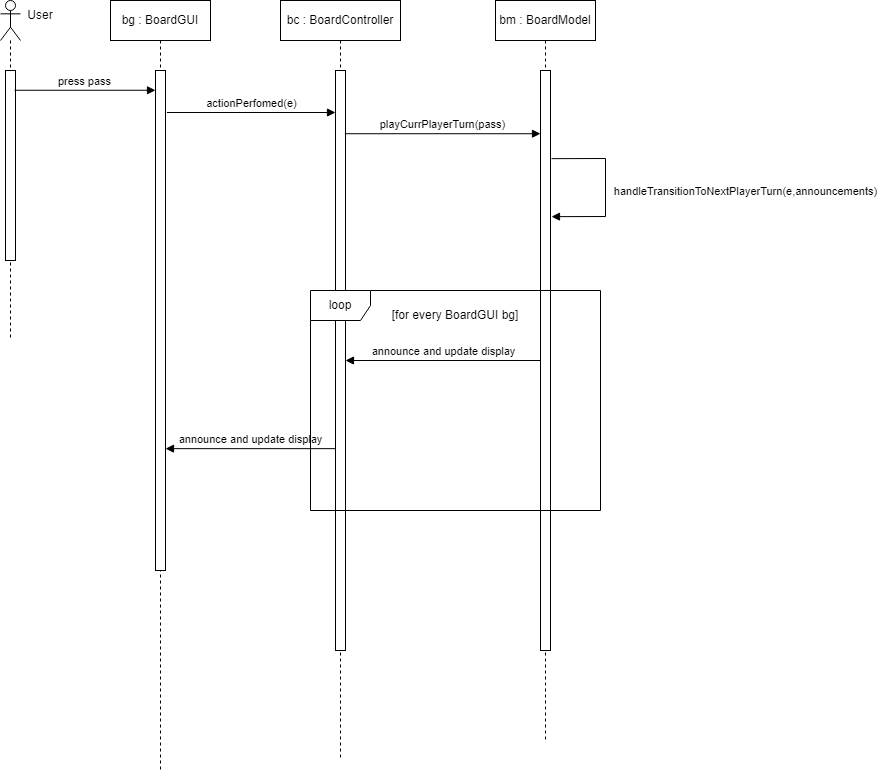

The diagram above was exported from draw.io. Its source (the exported page's mxGraphModel, read from the mxfile embedded in the PNG):
<mxGraphModel dx="2468" dy="1973" grid="1" gridSize="10" guides="1" tooltips="1" connect="1" arrows="1" fold="1" page="1" pageScale="1" pageWidth="850" pageHeight="1100" math="0" shadow="0">
  <root>
    <mxCell id="0" />
    <mxCell id="1" parent="0" />
    <mxCell id="0AD7RVfitIeh4b4_Gf6I-6" value="bg : BoardGUI" style="shape=umlLifeline;perimeter=lifelinePerimeter;whiteSpace=wrap;html=1;container=1;collapsible=0;recursiveResize=0;outlineConnect=0;" vertex="1" parent="1">
      <mxGeometry x="-10" y="-130" width="100" height="770" as="geometry" />
    </mxCell>
    <mxCell id="0AD7RVfitIeh4b4_Gf6I-10" value="" style="html=1;points=[];perimeter=orthogonalPerimeter;" vertex="1" parent="0AD7RVfitIeh4b4_Gf6I-6">
      <mxGeometry x="45" y="70" width="10" height="500" as="geometry" />
    </mxCell>
    <mxCell id="0AD7RVfitIeh4b4_Gf6I-7" value="bc : BoardController" style="shape=umlLifeline;perimeter=lifelinePerimeter;whiteSpace=wrap;html=1;container=1;collapsible=0;recursiveResize=0;outlineConnect=0;" vertex="1" parent="1">
      <mxGeometry x="160" y="-130" width="120" height="760" as="geometry" />
    </mxCell>
    <mxCell id="0AD7RVfitIeh4b4_Gf6I-11" value="" style="html=1;points=[];perimeter=orthogonalPerimeter;" vertex="1" parent="0AD7RVfitIeh4b4_Gf6I-7">
      <mxGeometry x="55" y="70" width="10" height="580" as="geometry" />
    </mxCell>
    <mxCell id="0AD7RVfitIeh4b4_Gf6I-8" value="bm : BoardModel" style="shape=umlLifeline;perimeter=lifelinePerimeter;whiteSpace=wrap;html=1;container=1;collapsible=0;recursiveResize=0;outlineConnect=0;" vertex="1" parent="1">
      <mxGeometry x="375" y="-130" width="100" height="740" as="geometry" />
    </mxCell>
    <mxCell id="0AD7RVfitIeh4b4_Gf6I-12" value="" style="html=1;points=[];perimeter=orthogonalPerimeter;" vertex="1" parent="0AD7RVfitIeh4b4_Gf6I-8">
      <mxGeometry x="45" y="70" width="10" height="580" as="geometry" />
    </mxCell>
    <mxCell id="0AD7RVfitIeh4b4_Gf6I-42" value="handleTransitionToNextPlayerTurn(e,announcements)" style="html=1;verticalAlign=bottom;endArrow=block;rounded=0;exitX=1.099;exitY=0.152;exitDx=0;exitDy=0;exitPerimeter=0;entryX=1.099;entryY=0.252;entryDx=0;entryDy=0;entryPerimeter=0;" edge="1" parent="0AD7RVfitIeh4b4_Gf6I-8" source="0AD7RVfitIeh4b4_Gf6I-12" target="0AD7RVfitIeh4b4_Gf6I-12">
      <mxGeometry x="0.1566" y="140" width="80" relative="1" as="geometry">
        <mxPoint x="50" y="380" as="sourcePoint" />
        <mxPoint x="200" y="270" as="targetPoint" />
        <Array as="points">
          <mxPoint x="110" y="158" />
          <mxPoint x="110" y="216" />
        </Array>
        <mxPoint as="offset" />
      </mxGeometry>
    </mxCell>
    <mxCell id="0AD7RVfitIeh4b4_Gf6I-16" value="" style="shape=umlLifeline;participant=umlActor;perimeter=lifelinePerimeter;whiteSpace=wrap;html=1;container=1;collapsible=0;recursiveResize=0;verticalAlign=top;spacingTop=36;outlineConnect=0;" vertex="1" parent="1">
      <mxGeometry x="-120" y="-130" width="20" height="340" as="geometry" />
    </mxCell>
    <mxCell id="0AD7RVfitIeh4b4_Gf6I-18" value="" style="html=1;points=[];perimeter=orthogonalPerimeter;" vertex="1" parent="0AD7RVfitIeh4b4_Gf6I-16">
      <mxGeometry x="5" y="70" width="10" height="190" as="geometry" />
    </mxCell>
    <mxCell id="0AD7RVfitIeh4b4_Gf6I-17" value="User" style="text;html=1;strokeColor=none;fillColor=none;align=center;verticalAlign=middle;whiteSpace=wrap;rounded=0;" vertex="1" parent="1">
      <mxGeometry x="-110" y="-130" width="60" height="30" as="geometry" />
    </mxCell>
    <mxCell id="0AD7RVfitIeh4b4_Gf6I-39" value="press pass" style="html=1;verticalAlign=bottom;endArrow=block;rounded=0;exitX=0.9;exitY=0.104;exitDx=0;exitDy=0;exitPerimeter=0;" edge="1" parent="1" source="0AD7RVfitIeh4b4_Gf6I-18" target="0AD7RVfitIeh4b4_Gf6I-10">
      <mxGeometry width="80" relative="1" as="geometry">
        <mxPoint x="520" y="250" as="sourcePoint" />
        <mxPoint x="600" y="250" as="targetPoint" />
      </mxGeometry>
    </mxCell>
    <mxCell id="0AD7RVfitIeh4b4_Gf6I-40" value="actionPerfomed(e)" style="html=1;verticalAlign=bottom;endArrow=block;rounded=0;exitX=1.149;exitY=0.084;exitDx=0;exitDy=0;exitPerimeter=0;" edge="1" parent="1" source="0AD7RVfitIeh4b4_Gf6I-10" target="0AD7RVfitIeh4b4_Gf6I-11">
      <mxGeometry width="80" relative="1" as="geometry">
        <mxPoint x="520" y="250" as="sourcePoint" />
        <mxPoint x="600" y="250" as="targetPoint" />
      </mxGeometry>
    </mxCell>
    <mxCell id="0AD7RVfitIeh4b4_Gf6I-41" value="playCurrPlayerTurn(pass)" style="html=1;verticalAlign=bottom;endArrow=block;rounded=0;exitX=0.934;exitY=0.109;exitDx=0;exitDy=0;exitPerimeter=0;" edge="1" parent="1" source="0AD7RVfitIeh4b4_Gf6I-11" target="0AD7RVfitIeh4b4_Gf6I-12">
      <mxGeometry width="80" relative="1" as="geometry">
        <mxPoint x="520" y="250" as="sourcePoint" />
        <mxPoint x="600" y="250" as="targetPoint" />
      </mxGeometry>
    </mxCell>
    <mxCell id="0AD7RVfitIeh4b4_Gf6I-43" value="announce and update display" style="html=1;verticalAlign=bottom;endArrow=block;rounded=0;" edge="1" parent="1" source="0AD7RVfitIeh4b4_Gf6I-12" target="0AD7RVfitIeh4b4_Gf6I-11">
      <mxGeometry width="80" relative="1" as="geometry">
        <mxPoint x="310" y="190" as="sourcePoint" />
        <mxPoint x="600" y="250" as="targetPoint" />
      </mxGeometry>
    </mxCell>
    <mxCell id="0AD7RVfitIeh4b4_Gf6I-44" value="announce and update display" style="html=1;verticalAlign=bottom;endArrow=block;rounded=0;exitX=0.015;exitY=0.652;exitDx=0;exitDy=0;exitPerimeter=0;" edge="1" parent="1" source="0AD7RVfitIeh4b4_Gf6I-11" target="0AD7RVfitIeh4b4_Gf6I-10">
      <mxGeometry width="80" relative="1" as="geometry">
        <mxPoint x="520" y="250" as="sourcePoint" />
        <mxPoint x="600" y="250" as="targetPoint" />
      </mxGeometry>
    </mxCell>
    <mxCell id="0AD7RVfitIeh4b4_Gf6I-45" value="loop" style="shape=umlFrame;whiteSpace=wrap;html=1;shadow=0;sketch=0;strokeColor=default;fillColor=#FFFFFF;gradientColor=none;" vertex="1" parent="1">
      <mxGeometry x="190" y="160" width="290" height="220" as="geometry" />
    </mxCell>
    <mxCell id="0AD7RVfitIeh4b4_Gf6I-46" value="[for every BoardGUI bg]" style="text;html=1;strokeColor=none;fillColor=none;align=center;verticalAlign=middle;whiteSpace=wrap;rounded=0;shadow=0;sketch=0;" vertex="1" parent="1">
      <mxGeometry x="260" y="170" width="150" height="30" as="geometry" />
    </mxCell>
  </root>
</mxGraphModel>